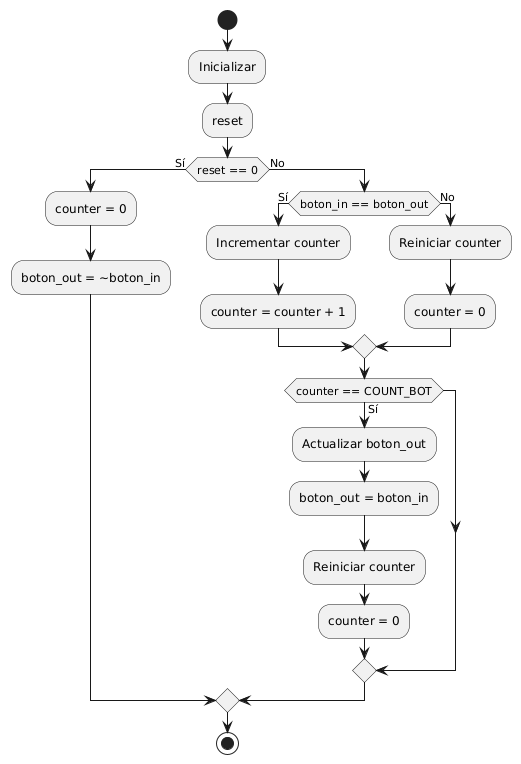

The diagram above was rendered by PlantUML. Its source (embedded in the PNG):
@startuml
start

:Inicializar;
:reset;
if (reset == 0) then (Sí)
    :counter = 0;
    :boton_out = ~boton_in;
else (No)
    if (boton_in == boton_out) then (Sí)
        :Incrementar counter;
        :counter = counter + 1;
    else (No)
        :Reiniciar counter;
        :counter = 0;
    endif

    if (counter == COUNT_BOT) then (Sí)
        :Actualizar boton_out;
        :boton_out = boton_in;
        :Reiniciar counter;
        :counter = 0;
    endif
endif

stop
@enduml